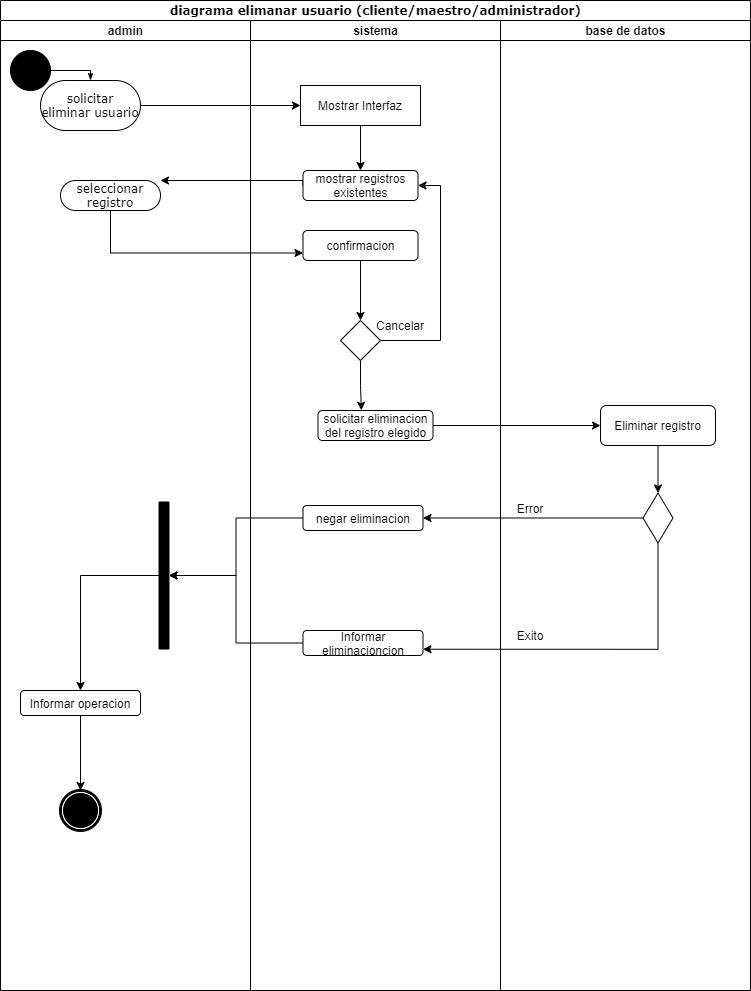

The diagram above was exported from draw.io. Its source (the exported page's mxGraphModel, read from the mxfile embedded in the PNG):
<mxGraphModel dx="1024" dy="592" grid="1" gridSize="10" guides="1" tooltips="1" connect="1" arrows="1" fold="1" page="1" pageScale="1" pageWidth="850" pageHeight="1100" background="none" math="0" shadow="0">
  <root>
    <mxCell id="0" />
    <mxCell id="1" parent="0" />
    <mxCell id="1c1d494c118603dd-1" value="diagrama elimanar usuario (cliente/maestro/administrador)" style="swimlane;html=1;childLayout=stackLayout;startSize=20;rounded=0;shadow=0;comic=0;labelBackgroundColor=none;strokeWidth=1;fontFamily=Verdana;fontSize=12;align=center;" parent="1" vertex="1">
      <mxGeometry x="40" y="20" width="750" height="990" as="geometry" />
    </mxCell>
    <mxCell id="1c1d494c118603dd-2" value="admin" style="swimlane;html=1;startSize=20;" parent="1c1d494c118603dd-1" vertex="1">
      <mxGeometry y="20" width="250" height="970" as="geometry" />
    </mxCell>
    <mxCell id="60571a20871a0731-4" value="" style="ellipse;whiteSpace=wrap;html=1;rounded=0;shadow=0;comic=0;labelBackgroundColor=none;strokeWidth=1;fillColor=#000000;fontFamily=Verdana;fontSize=12;align=center;" parent="1c1d494c118603dd-2" vertex="1">
      <mxGeometry x="10" y="30" width="40" height="40" as="geometry" />
    </mxCell>
    <mxCell id="60571a20871a0731-8" value="solicitar eliminar usuario" style="rounded=1;whiteSpace=wrap;html=1;shadow=0;comic=0;labelBackgroundColor=none;strokeWidth=1;fontFamily=Verdana;fontSize=12;align=center;arcSize=50;" parent="1c1d494c118603dd-2" vertex="1">
      <mxGeometry x="40" y="60" width="100" height="50" as="geometry" />
    </mxCell>
    <mxCell id="1c1d494c118603dd-27" style="edgeStyle=orthogonalEdgeStyle;rounded=0;html=1;labelBackgroundColor=none;startArrow=none;startFill=0;startSize=5;endArrow=classicThin;endFill=1;endSize=5;jettySize=auto;orthogonalLoop=1;strokeWidth=1;fontFamily=Verdana;fontSize=12" parent="1c1d494c118603dd-2" source="60571a20871a0731-4" target="60571a20871a0731-8" edge="1">
      <mxGeometry relative="1" as="geometry">
        <Array as="points">
          <mxPoint x="90" y="50" />
        </Array>
      </mxGeometry>
    </mxCell>
    <mxCell id="60571a20871a0731-3" value="" style="whiteSpace=wrap;html=1;rounded=0;shadow=0;comic=0;labelBackgroundColor=none;strokeWidth=1;fillColor=#000000;fontFamily=Verdana;fontSize=12;align=center;rotation=90;" parent="1c1d494c118603dd-2" vertex="1">
      <mxGeometry x="90" y="550" width="147" height="10" as="geometry" />
    </mxCell>
    <mxCell id="60571a20871a0731-5" value="" style="shape=mxgraph.bpmn.shape;html=1;verticalLabelPosition=bottom;labelBackgroundColor=#ffffff;verticalAlign=top;perimeter=ellipsePerimeter;outline=end;symbol=terminate;rounded=0;shadow=0;comic=0;strokeWidth=1;fontFamily=Verdana;fontSize=12;align=center;" parent="1c1d494c118603dd-2" vertex="1">
      <mxGeometry x="60" y="770" width="40" height="40" as="geometry" />
    </mxCell>
    <mxCell id="UZgcyGYVZiFLPdJsk-pn-5" value="seleccionar registro" style="rounded=1;whiteSpace=wrap;html=1;shadow=0;comic=0;labelBackgroundColor=none;strokeWidth=1;fontFamily=Verdana;fontSize=12;align=center;arcSize=50;" parent="1c1d494c118603dd-2" vertex="1">
      <mxGeometry x="60" y="160" width="100" height="30" as="geometry" />
    </mxCell>
    <mxCell id="UZgcyGYVZiFLPdJsk-pn-52" style="edgeStyle=orthogonalEdgeStyle;rounded=0;orthogonalLoop=1;jettySize=auto;html=1;exitX=0.5;exitY=1;exitDx=0;exitDy=0;entryX=0.5;entryY=0;entryDx=0;entryDy=0;" parent="1c1d494c118603dd-2" source="UZgcyGYVZiFLPdJsk-pn-50" target="60571a20871a0731-5" edge="1">
      <mxGeometry relative="1" as="geometry" />
    </mxCell>
    <mxCell id="UZgcyGYVZiFLPdJsk-pn-50" value="Informar operacion" style="rounded=1;whiteSpace=wrap;html=1;" parent="1c1d494c118603dd-2" vertex="1">
      <mxGeometry x="20" y="670" width="120" height="25" as="geometry" />
    </mxCell>
    <mxCell id="UZgcyGYVZiFLPdJsk-pn-51" style="edgeStyle=orthogonalEdgeStyle;rounded=0;orthogonalLoop=1;jettySize=auto;html=1;exitX=0.5;exitY=1;exitDx=0;exitDy=0;entryX=0.5;entryY=0;entryDx=0;entryDy=0;" parent="1c1d494c118603dd-2" source="60571a20871a0731-3" target="UZgcyGYVZiFLPdJsk-pn-50" edge="1">
      <mxGeometry relative="1" as="geometry">
        <mxPoint x="80" y="660" as="targetPoint" />
      </mxGeometry>
    </mxCell>
    <mxCell id="UZgcyGYVZiFLPdJsk-pn-2" style="edgeStyle=orthogonalEdgeStyle;rounded=0;orthogonalLoop=1;jettySize=auto;html=1;exitX=1;exitY=0.5;exitDx=0;exitDy=0;entryX=0;entryY=0.5;entryDx=0;entryDy=0;" parent="1c1d494c118603dd-1" source="60571a20871a0731-8" target="UZgcyGYVZiFLPdJsk-pn-1" edge="1">
      <mxGeometry relative="1" as="geometry" />
    </mxCell>
    <mxCell id="UZgcyGYVZiFLPdJsk-pn-6" style="edgeStyle=orthogonalEdgeStyle;rounded=0;orthogonalLoop=1;jettySize=auto;html=1;exitX=0;exitY=0.5;exitDx=0;exitDy=0;" parent="1c1d494c118603dd-1" source="UZgcyGYVZiFLPdJsk-pn-3" target="UZgcyGYVZiFLPdJsk-pn-5" edge="1">
      <mxGeometry relative="1" as="geometry">
        <Array as="points">
          <mxPoint x="303" y="180" />
        </Array>
      </mxGeometry>
    </mxCell>
    <mxCell id="1c1d494c118603dd-3" value="sistema" style="swimlane;html=1;startSize=20;" parent="1c1d494c118603dd-1" vertex="1">
      <mxGeometry x="250" y="20" width="250" height="970" as="geometry" />
    </mxCell>
    <mxCell id="UZgcyGYVZiFLPdJsk-pn-4" style="edgeStyle=orthogonalEdgeStyle;rounded=0;orthogonalLoop=1;jettySize=auto;html=1;exitX=0.5;exitY=1;exitDx=0;exitDy=0;entryX=0.5;entryY=0;entryDx=0;entryDy=0;" parent="1c1d494c118603dd-3" source="UZgcyGYVZiFLPdJsk-pn-1" target="UZgcyGYVZiFLPdJsk-pn-3" edge="1">
      <mxGeometry relative="1" as="geometry" />
    </mxCell>
    <mxCell id="UZgcyGYVZiFLPdJsk-pn-1" value="Mostrar Interfaz" style="rounded=0;whiteSpace=wrap;html=1;" parent="1c1d494c118603dd-3" vertex="1">
      <mxGeometry x="50" y="65" width="120" height="40" as="geometry" />
    </mxCell>
    <mxCell id="UZgcyGYVZiFLPdJsk-pn-3" value="mostrar registros&lt;br&gt;existentes" style="rounded=1;whiteSpace=wrap;html=1;" parent="1c1d494c118603dd-3" vertex="1">
      <mxGeometry x="52.5" y="150" width="115" height="30" as="geometry" />
    </mxCell>
    <mxCell id="RM2KsKFFP4h2pcFw0EpI-2" style="edgeStyle=orthogonalEdgeStyle;rounded=0;orthogonalLoop=1;jettySize=auto;html=1;exitX=0.5;exitY=1;exitDx=0;exitDy=0;" edge="1" parent="1c1d494c118603dd-3" source="UZgcyGYVZiFLPdJsk-pn-8" target="RM2KsKFFP4h2pcFw0EpI-1">
      <mxGeometry relative="1" as="geometry" />
    </mxCell>
    <mxCell id="UZgcyGYVZiFLPdJsk-pn-8" value="confirmacion" style="rounded=1;whiteSpace=wrap;html=1;" parent="1c1d494c118603dd-3" vertex="1">
      <mxGeometry x="52.5" y="210" width="115" height="30" as="geometry" />
    </mxCell>
    <mxCell id="UZgcyGYVZiFLPdJsk-pn-38" value="negar eliminacion" style="rounded=1;whiteSpace=wrap;html=1;" parent="1c1d494c118603dd-3" vertex="1">
      <mxGeometry x="52.5" y="485" width="120" height="25" as="geometry" />
    </mxCell>
    <mxCell id="UZgcyGYVZiFLPdJsk-pn-46" value="Informar eliminacioncion" style="rounded=1;whiteSpace=wrap;html=1;" parent="1c1d494c118603dd-3" vertex="1">
      <mxGeometry x="52.5" y="610" width="120" height="25" as="geometry" />
    </mxCell>
    <mxCell id="RM2KsKFFP4h2pcFw0EpI-4" style="edgeStyle=orthogonalEdgeStyle;rounded=0;orthogonalLoop=1;jettySize=auto;html=1;exitX=1;exitY=0.5;exitDx=0;exitDy=0;entryX=1;entryY=0.5;entryDx=0;entryDy=0;" edge="1" parent="1c1d494c118603dd-3" source="RM2KsKFFP4h2pcFw0EpI-1" target="UZgcyGYVZiFLPdJsk-pn-3">
      <mxGeometry relative="1" as="geometry">
        <Array as="points">
          <mxPoint x="190" y="320" />
          <mxPoint x="190" y="165" />
        </Array>
      </mxGeometry>
    </mxCell>
    <mxCell id="RM2KsKFFP4h2pcFw0EpI-20" style="edgeStyle=orthogonalEdgeStyle;rounded=0;orthogonalLoop=1;jettySize=auto;html=1;exitX=0.5;exitY=1;exitDx=0;exitDy=0;entryX=0.377;entryY=-0.007;entryDx=0;entryDy=0;entryPerimeter=0;" edge="1" parent="1c1d494c118603dd-3" source="RM2KsKFFP4h2pcFw0EpI-1" target="RM2KsKFFP4h2pcFw0EpI-18">
      <mxGeometry relative="1" as="geometry" />
    </mxCell>
    <mxCell id="RM2KsKFFP4h2pcFw0EpI-1" value="" style="rhombus;whiteSpace=wrap;html=1;" vertex="1" parent="1c1d494c118603dd-3">
      <mxGeometry x="90" y="300" width="40" height="40" as="geometry" />
    </mxCell>
    <mxCell id="RM2KsKFFP4h2pcFw0EpI-6" value="Cancelar" style="text;html=1;strokeColor=none;fillColor=none;align=center;verticalAlign=middle;whiteSpace=wrap;rounded=0;" vertex="1" parent="1c1d494c118603dd-3">
      <mxGeometry x="120" y="290" width="60" height="30" as="geometry" />
    </mxCell>
    <mxCell id="RM2KsKFFP4h2pcFw0EpI-18" value="solicitar eliminacion&lt;br&gt;del registro elegido" style="rounded=1;whiteSpace=wrap;html=1;" vertex="1" parent="1c1d494c118603dd-3">
      <mxGeometry x="67.5" y="390" width="115" height="30" as="geometry" />
    </mxCell>
    <mxCell id="UZgcyGYVZiFLPdJsk-pn-48" style="edgeStyle=orthogonalEdgeStyle;rounded=0;orthogonalLoop=1;jettySize=auto;html=1;exitX=0;exitY=0.5;exitDx=0;exitDy=0;entryX=0.5;entryY=0;entryDx=0;entryDy=0;" parent="1c1d494c118603dd-1" source="UZgcyGYVZiFLPdJsk-pn-46" target="60571a20871a0731-3" edge="1">
      <mxGeometry relative="1" as="geometry" />
    </mxCell>
    <mxCell id="UZgcyGYVZiFLPdJsk-pn-49" style="edgeStyle=orthogonalEdgeStyle;rounded=0;orthogonalLoop=1;jettySize=auto;html=1;exitX=0;exitY=0.5;exitDx=0;exitDy=0;entryX=0.5;entryY=0;entryDx=0;entryDy=0;" parent="1c1d494c118603dd-1" source="UZgcyGYVZiFLPdJsk-pn-38" target="60571a20871a0731-3" edge="1">
      <mxGeometry relative="1" as="geometry" />
    </mxCell>
    <mxCell id="RM2KsKFFP4h2pcFw0EpI-5" style="edgeStyle=orthogonalEdgeStyle;rounded=0;orthogonalLoop=1;jettySize=auto;html=1;exitX=0.5;exitY=1;exitDx=0;exitDy=0;entryX=0;entryY=0.75;entryDx=0;entryDy=0;" edge="1" parent="1c1d494c118603dd-1" source="UZgcyGYVZiFLPdJsk-pn-5" target="UZgcyGYVZiFLPdJsk-pn-8">
      <mxGeometry relative="1" as="geometry" />
    </mxCell>
    <mxCell id="RM2KsKFFP4h2pcFw0EpI-21" style="edgeStyle=orthogonalEdgeStyle;rounded=0;orthogonalLoop=1;jettySize=auto;html=1;exitX=1;exitY=0.5;exitDx=0;exitDy=0;entryX=0;entryY=0.5;entryDx=0;entryDy=0;" edge="1" parent="1c1d494c118603dd-1" source="RM2KsKFFP4h2pcFw0EpI-18" target="UZgcyGYVZiFLPdJsk-pn-7">
      <mxGeometry relative="1" as="geometry" />
    </mxCell>
    <mxCell id="RM2KsKFFP4h2pcFw0EpI-25" style="edgeStyle=orthogonalEdgeStyle;rounded=0;orthogonalLoop=1;jettySize=auto;html=1;exitX=0;exitY=0.5;exitDx=0;exitDy=0;entryX=1;entryY=0.5;entryDx=0;entryDy=0;" edge="1" parent="1c1d494c118603dd-1" source="UZgcyGYVZiFLPdJsk-pn-15" target="UZgcyGYVZiFLPdJsk-pn-38">
      <mxGeometry relative="1" as="geometry" />
    </mxCell>
    <mxCell id="1c1d494c118603dd-4" value="base de datos" style="swimlane;html=1;startSize=20;" parent="1c1d494c118603dd-1" vertex="1">
      <mxGeometry x="500" y="20" width="250" height="970" as="geometry" />
    </mxCell>
    <mxCell id="RM2KsKFFP4h2pcFw0EpI-27" style="edgeStyle=orthogonalEdgeStyle;rounded=0;orthogonalLoop=1;jettySize=auto;html=1;exitX=0.5;exitY=1;exitDx=0;exitDy=0;entryX=0.5;entryY=0;entryDx=0;entryDy=0;" edge="1" parent="1c1d494c118603dd-4" source="UZgcyGYVZiFLPdJsk-pn-7" target="UZgcyGYVZiFLPdJsk-pn-15">
      <mxGeometry relative="1" as="geometry" />
    </mxCell>
    <mxCell id="UZgcyGYVZiFLPdJsk-pn-7" value="Eliminar registro" style="rounded=1;whiteSpace=wrap;html=1;" parent="1c1d494c118603dd-4" vertex="1">
      <mxGeometry x="100" y="385" width="115" height="40" as="geometry" />
    </mxCell>
    <mxCell id="UZgcyGYVZiFLPdJsk-pn-15" value="" style="rhombus;whiteSpace=wrap;html=1;" parent="1c1d494c118603dd-4" vertex="1">
      <mxGeometry x="142.5" y="472.5" width="30" height="50" as="geometry" />
    </mxCell>
    <mxCell id="UZgcyGYVZiFLPdJsk-pn-20" value="Error" style="text;html=1;strokeColor=none;fillColor=none;align=center;verticalAlign=middle;whiteSpace=wrap;rounded=0;" parent="1c1d494c118603dd-4" vertex="1">
      <mxGeometry y="472.5" width="60" height="30" as="geometry" />
    </mxCell>
    <mxCell id="UZgcyGYVZiFLPdJsk-pn-23" value="Exito" style="text;html=1;strokeColor=none;fillColor=none;align=center;verticalAlign=middle;whiteSpace=wrap;rounded=0;" parent="1c1d494c118603dd-4" vertex="1">
      <mxGeometry y="600" width="60" height="30" as="geometry" />
    </mxCell>
    <mxCell id="RM2KsKFFP4h2pcFw0EpI-29" style="edgeStyle=orthogonalEdgeStyle;rounded=0;orthogonalLoop=1;jettySize=auto;html=1;exitX=0.5;exitY=1;exitDx=0;exitDy=0;entryX=1;entryY=0.75;entryDx=0;entryDy=0;" edge="1" parent="1c1d494c118603dd-1" source="UZgcyGYVZiFLPdJsk-pn-15" target="UZgcyGYVZiFLPdJsk-pn-46">
      <mxGeometry relative="1" as="geometry" />
    </mxCell>
  </root>
</mxGraphModel>